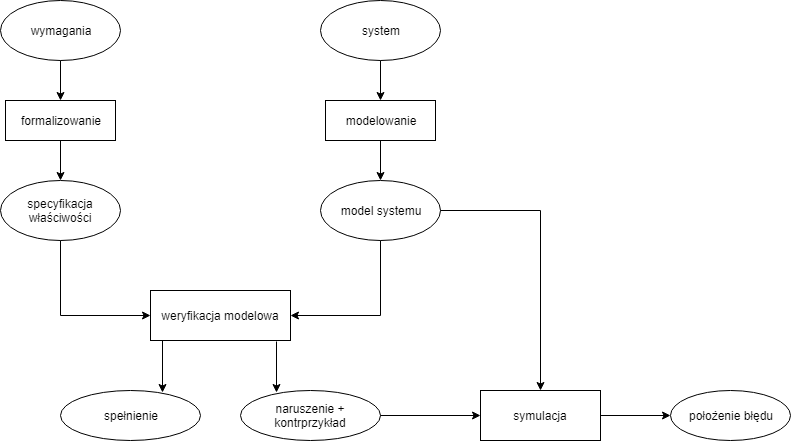

The diagram above was exported from draw.io. Its source (the exported page's mxGraphModel, read from the mxfile embedded in the PNG):
<mxGraphModel dx="1394" dy="747" grid="1" gridSize="10" guides="1" tooltips="1" connect="1" arrows="1" fold="1" page="1" pageScale="1" pageWidth="827" pageHeight="1169" math="0" shadow="0">
  <root>
    <mxCell id="0" />
    <mxCell id="1" parent="0" />
    <mxCell id="lNwRgCj3_fuSmcMiVD1N-1" value="wymagania" style="ellipse;whiteSpace=wrap;html=1;" vertex="1" parent="1">
      <mxGeometry x="200" y="80" width="120" height="60" as="geometry" />
    </mxCell>
    <mxCell id="lNwRgCj3_fuSmcMiVD1N-2" value="system" style="ellipse;whiteSpace=wrap;html=1;" vertex="1" parent="1">
      <mxGeometry x="520" y="80" width="120" height="60" as="geometry" />
    </mxCell>
    <mxCell id="lNwRgCj3_fuSmcMiVD1N-3" value="specyfikacja właściwości" style="ellipse;whiteSpace=wrap;html=1;" vertex="1" parent="1">
      <mxGeometry x="200" y="260" width="120" height="60" as="geometry" />
    </mxCell>
    <mxCell id="lNwRgCj3_fuSmcMiVD1N-4" value="model systemu" style="ellipse;whiteSpace=wrap;html=1;" vertex="1" parent="1">
      <mxGeometry x="520" y="260" width="120" height="60" as="geometry" />
    </mxCell>
    <mxCell id="lNwRgCj3_fuSmcMiVD1N-5" value="formalizowanie" style="rounded=0;whiteSpace=wrap;html=1;" vertex="1" parent="1">
      <mxGeometry x="205" y="180" width="110" height="40" as="geometry" />
    </mxCell>
    <mxCell id="lNwRgCj3_fuSmcMiVD1N-7" value="modelowanie" style="rounded=0;whiteSpace=wrap;html=1;" vertex="1" parent="1">
      <mxGeometry x="525" y="180" width="110" height="40" as="geometry" />
    </mxCell>
    <mxCell id="lNwRgCj3_fuSmcMiVD1N-8" value="weryfikacja modelowa" style="rounded=0;whiteSpace=wrap;html=1;" vertex="1" parent="1">
      <mxGeometry x="350" y="370" width="140" height="50" as="geometry" />
    </mxCell>
    <mxCell id="lNwRgCj3_fuSmcMiVD1N-9" value="spełnienie" style="ellipse;whiteSpace=wrap;html=1;" vertex="1" parent="1">
      <mxGeometry x="260" y="470" width="140" height="50" as="geometry" />
    </mxCell>
    <mxCell id="lNwRgCj3_fuSmcMiVD1N-10" value="naruszenie + kontrprzykład" style="ellipse;whiteSpace=wrap;html=1;" vertex="1" parent="1">
      <mxGeometry x="440" y="470" width="140" height="50" as="geometry" />
    </mxCell>
    <mxCell id="lNwRgCj3_fuSmcMiVD1N-11" value="symulacja" style="rounded=0;whiteSpace=wrap;html=1;" vertex="1" parent="1">
      <mxGeometry x="680" y="470" width="120" height="50" as="geometry" />
    </mxCell>
    <mxCell id="lNwRgCj3_fuSmcMiVD1N-12" value="położenie błędu&lt;br&gt;" style="ellipse;whiteSpace=wrap;html=1;" vertex="1" parent="1">
      <mxGeometry x="870" y="470" width="120" height="50" as="geometry" />
    </mxCell>
    <mxCell id="lNwRgCj3_fuSmcMiVD1N-13" value="" style="endArrow=classic;html=1;" edge="1" parent="1" source="lNwRgCj3_fuSmcMiVD1N-1" target="lNwRgCj3_fuSmcMiVD1N-5">
      <mxGeometry width="50" height="50" relative="1" as="geometry">
        <mxPoint x="70" y="240" as="sourcePoint" />
        <mxPoint x="120" y="190" as="targetPoint" />
      </mxGeometry>
    </mxCell>
    <mxCell id="lNwRgCj3_fuSmcMiVD1N-14" value="" style="endArrow=classic;html=1;" edge="1" parent="1" source="lNwRgCj3_fuSmcMiVD1N-5" target="lNwRgCj3_fuSmcMiVD1N-3">
      <mxGeometry width="50" height="50" relative="1" as="geometry">
        <mxPoint x="80" y="250" as="sourcePoint" />
        <mxPoint x="130" y="200" as="targetPoint" />
      </mxGeometry>
    </mxCell>
    <mxCell id="lNwRgCj3_fuSmcMiVD1N-16" value="" style="endArrow=classic;html=1;" edge="1" parent="1" source="lNwRgCj3_fuSmcMiVD1N-7" target="lNwRgCj3_fuSmcMiVD1N-4">
      <mxGeometry width="50" height="50" relative="1" as="geometry">
        <mxPoint x="100" y="270" as="sourcePoint" />
        <mxPoint x="150" y="220" as="targetPoint" />
      </mxGeometry>
    </mxCell>
    <mxCell id="lNwRgCj3_fuSmcMiVD1N-17" value="" style="endArrow=classic;html=1;" edge="1" parent="1" source="lNwRgCj3_fuSmcMiVD1N-2" target="lNwRgCj3_fuSmcMiVD1N-7">
      <mxGeometry width="50" height="50" relative="1" as="geometry">
        <mxPoint x="110" y="280" as="sourcePoint" />
        <mxPoint x="160" y="230" as="targetPoint" />
      </mxGeometry>
    </mxCell>
    <mxCell id="lNwRgCj3_fuSmcMiVD1N-18" value="" style="endArrow=classic;html=1;rounded=0;" edge="1" parent="1" source="lNwRgCj3_fuSmcMiVD1N-4" target="lNwRgCj3_fuSmcMiVD1N-8">
      <mxGeometry width="50" height="50" relative="1" as="geometry">
        <mxPoint x="306.19113792426015" y="323.9280250738909" as="sourcePoint" />
        <mxPoint x="230" y="390" as="targetPoint" />
        <Array as="points">
          <mxPoint x="580" y="395" />
        </Array>
      </mxGeometry>
    </mxCell>
    <mxCell id="lNwRgCj3_fuSmcMiVD1N-20" value="" style="endArrow=classic;html=1;strokeColor=#000000;rounded=0;" edge="1" parent="1" source="lNwRgCj3_fuSmcMiVD1N-3" target="lNwRgCj3_fuSmcMiVD1N-8">
      <mxGeometry width="50" height="50" relative="1" as="geometry">
        <mxPoint x="200" y="680" as="sourcePoint" />
        <mxPoint x="250" y="630" as="targetPoint" />
        <Array as="points">
          <mxPoint x="260" y="395" />
        </Array>
      </mxGeometry>
    </mxCell>
    <mxCell id="lNwRgCj3_fuSmcMiVD1N-21" value="" style="endArrow=classic;html=1;strokeColor=#000000;rounded=0;exitX=0.086;exitY=1;exitDx=0;exitDy=0;exitPerimeter=0;entryX=0.729;entryY=0.04;entryDx=0;entryDy=0;entryPerimeter=0;" edge="1" parent="1" source="lNwRgCj3_fuSmcMiVD1N-8" target="lNwRgCj3_fuSmcMiVD1N-9">
      <mxGeometry width="50" height="50" relative="1" as="geometry">
        <mxPoint x="390" y="440" as="sourcePoint" />
        <mxPoint x="362" y="460" as="targetPoint" />
      </mxGeometry>
    </mxCell>
    <mxCell id="lNwRgCj3_fuSmcMiVD1N-25" value="" style="endArrow=classic;html=1;strokeColor=#000000;" edge="1" parent="1" source="lNwRgCj3_fuSmcMiVD1N-10" target="lNwRgCj3_fuSmcMiVD1N-11">
      <mxGeometry width="50" height="50" relative="1" as="geometry">
        <mxPoint x="210" y="690" as="sourcePoint" />
        <mxPoint x="260" y="640" as="targetPoint" />
      </mxGeometry>
    </mxCell>
    <mxCell id="lNwRgCj3_fuSmcMiVD1N-26" value="" style="endArrow=classic;html=1;strokeColor=#000000;exitX=1;exitY=0.5;exitDx=0;exitDy=0;rounded=0;entryX=0.5;entryY=0;entryDx=0;entryDy=0;" edge="1" parent="1" source="lNwRgCj3_fuSmcMiVD1N-4" target="lNwRgCj3_fuSmcMiVD1N-11">
      <mxGeometry width="50" height="50" relative="1" as="geometry">
        <mxPoint x="700" y="395" as="sourcePoint" />
        <mxPoint x="750" y="345" as="targetPoint" />
        <Array as="points">
          <mxPoint x="740" y="290" />
        </Array>
      </mxGeometry>
    </mxCell>
    <mxCell id="lNwRgCj3_fuSmcMiVD1N-29" value="" style="endArrow=classic;html=1;strokeColor=#000000;" edge="1" parent="1" source="lNwRgCj3_fuSmcMiVD1N-11" target="lNwRgCj3_fuSmcMiVD1N-12">
      <mxGeometry width="50" height="50" relative="1" as="geometry">
        <mxPoint x="250" y="730" as="sourcePoint" />
        <mxPoint x="300" y="680" as="targetPoint" />
      </mxGeometry>
    </mxCell>
    <mxCell id="lNwRgCj3_fuSmcMiVD1N-30" value="" style="endArrow=classic;html=1;strokeColor=#000000;rounded=0;exitX=0.902;exitY=1.02;exitDx=0;exitDy=0;exitPerimeter=0;entryX=0.257;entryY=0.047;entryDx=0;entryDy=0;entryPerimeter=0;" edge="1" parent="1" source="lNwRgCj3_fuSmcMiVD1N-8" target="lNwRgCj3_fuSmcMiVD1N-10">
      <mxGeometry width="50" height="50" relative="1" as="geometry">
        <mxPoint x="470" y="430" as="sourcePoint" />
        <mxPoint x="470" y="450" as="targetPoint" />
      </mxGeometry>
    </mxCell>
  </root>
</mxGraphModel>